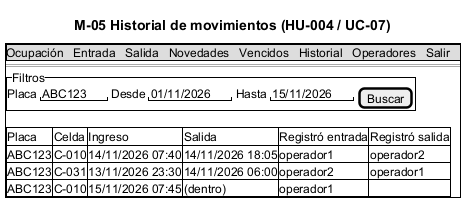

The diagram above was rendered by PlantUML. Its source (embedded in the PNG):
@startsalt M-05_Historial
title M-05 Historial de movimientos (HU-004 / UC-07)
{+
  {* Ocupación | Entrada | Salida | Novedades | Vencidos | Historial | Operadores | Salir }
  ==
  {^"Filtros"
    Placa | "ABC123  " | Desde | "01/11/2026" | Hasta | "15/11/2026" | [Buscar]
  }
  {#
    Placa | Celda | Ingreso | Salida | Registró entrada | Registró salida
    ABC123 | C-010 | 14/11/2026 07:40 | 14/11/2026 18:05 | operador1 | operador2
    ABC123 | C-031 | 13/11/2026 23:30 | 14/11/2026 06:00 | operador2 | operador1
    ABC123 | C-010 | 15/11/2026 07:45 | (dentro) | operador1 | .
  }
}
@endsalt